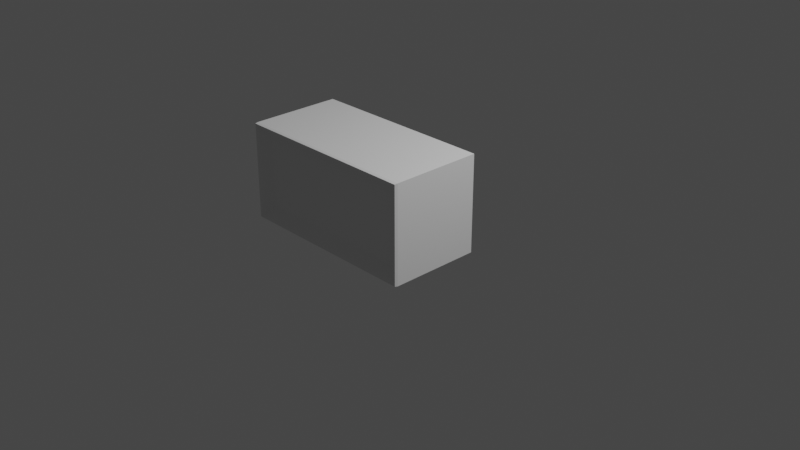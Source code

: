 # Source: Cover.blend  (saved by Blender 2.83.19; exported with 4.5.12 LTS)
import bpy
from mathutils import Matrix  # noqa: F401  (used for matrix-valued properties, if any)

bpy.ops.wm.read_factory_settings(use_empty=True)
scene = bpy.context.scene
scene.name = 'Scene'

# ---- collections
col_collection = bpy.data.collections.new('Collection'); scene.collection.children.link(col_collection)

# ---- node groups
ng_auto_smooth = bpy.data.node_groups.new('Auto Smooth', 'GeometryNodeTree')
_s = ng_auto_smooth.interface.new_socket(name='Geometry', in_out='OUTPUT', socket_type='NodeSocketGeometry')
_s = ng_auto_smooth.interface.new_socket(name='Geometry', in_out='INPUT', socket_type='NodeSocketGeometry')
_s = ng_auto_smooth.interface.new_socket(name='Angle', in_out='INPUT', socket_type='NodeSocketFloat')
_s.subtype = 'ANGLE'
_s.min_value = 0.0
_s.max_value = 3.142
ng_auto_smooth.is_modifier = True
_N = ng_auto_smooth.nodes; _L = ng_auto_smooth.links
n0 = _N.new('NodeGroupOutput'); n0.name = 'Group Output'; n0.location = (480, -100)
n1 = _N.new('NodeGroupInput'); n1.name = 'Group Input'; n1.location = (-420, -300)
n2 = _N.new('NodeGroupInput'); n2.name = 'Group Input.001'; n2.location = (-60, -100)
n3 = _N.new('GeometryNodeSetShadeSmooth'); n3.name = 'Set Shade Smooth'; n3.location = (120, -100)
n3.domain = 'EDGE'
n4 = _N.new('GeometryNodeSetShadeSmooth'); n4.name = 'Set Shade Smooth.001'; n4.location = (300, -100)
n5 = _N.new('GeometryNodeInputMeshEdgeAngle'); n5.name = 'Edge Angle'; n5.location = (-420, -220)
n6 = _N.new('GeometryNodeInputEdgeSmooth'); n6.name = 'Is Edge Smooth'; n6.location = (-60, -160)
n7 = _N.new('GeometryNodeInputShadeSmooth'); n7.name = 'Is Face Smooth'; n7.location = (-240, -340)
n8 = _N.new('FunctionNodeBooleanMath'); n8.name = 'Boolean Math'; n8.location = (-60, -220)
n9 = _N.new('FunctionNodeCompare'); n9.name = 'Compare'; n9.location = (-240, -180)
n9.operation = 'LESS_EQUAL'
_L.new(n5.outputs[0], n9.inputs[0])
_L.new(n4.outputs[0], n0.inputs[0])
_L.new(n1.outputs[1], n9.inputs[1])
_L.new(n9.outputs[0], n8.inputs[0])
_L.new(n7.outputs[0], n8.inputs[1])
_L.new(n2.outputs[0], n3.inputs[0])
_L.new(n6.outputs[0], n3.inputs[1])
_L.new(n3.outputs[0], n4.inputs[0])
_L.new(n8.outputs[0], n3.inputs[2])
n0.is_active_output = True

# ---- world
world_world = bpy.data.worlds.new('World'); scene.world = world_world
world_world.use_nodes = True; world_world.node_tree.nodes.clear()
_N = world_world.node_tree.nodes; _L = world_world.node_tree.links
n0 = _N.new('ShaderNodeOutputWorld'); n0.name = 'World Output'; n0.location = (300, 300)
n1 = _N.new('ShaderNodeBackground'); n1.name = 'Background'; n1.location = (10, 300)
n1.inputs[0].default_value = (0.05088, 0.05088, 0.05088, 1.0)
_L.new(n1.outputs[0], n0.inputs[0])
n0.is_active_output = True
world_world.color = (0.05088, 0.05088, 0.05088)
world_world.use_sun_shadow = False
world_world.sun_shadow_jitter_overblur = 0.0

# ---- cameras
cam_camera = bpy.data.cameras.new('Camera')
cam_camera.clip_end = 100.0
cam_camera.ortho_scale = 7.314

# ---- lights
light_light = bpy.data.lights.new('Light', 'POINT')
light_light.transmission_factor = 0.0
light_light.energy = 1000.0
light_light.shadow_soft_size = 0.1
light_light.shadow_maximum_resolution = 0.006
light_light.use_absolute_resolution = True

# ---- meshes
me_plane = bpy.data.meshes.new('Plane')
me_plane.from_pydata([(-0.8614, -0.902, 0.1386), (0.8614, -0.902, 0.1386), (-1.0, 0.0, 0.0), (1.0, 0.0, 0.0), (-1.0, 0.0, 1.018), (-0.8614, -0.902, 0.8796), (0.8614, -0.902, 0.8796), (1.0, 0.0, 1.018), (-0.9398, -0.9575, 0.06016), (-1.0, -0.9263, 0.0), (-0.9676, -0.9771, 0.0324), (-0.9949, -0.9901, 0.005109), (-1.0, -0.9603, 1.835e-05), (1.0, -0.9263, 0.0), (0.9398, -0.9575, 0.06016), (1.0, -0.9603, 1.835e-05), (0.9949, -0.9901, 0.005109), (0.9676, -0.9771, 0.0324), (-1.0, -0.9263, 1.018), (-0.9398, -0.9575, 0.958), (-1.0, -0.9603, 1.018), (-0.9949, -0.9901, 1.013), (-0.9676, -0.9771, 0.9858), (0.9398, -0.9575, 0.958), (1.0, -0.9263, 1.018), (0.9676, -0.9771, 0.9858), (0.9949, -0.9901, 1.013), (1.0, -0.9603, 1.018), (-1.366, -1.33, -0.4618)], [], [(1, 0, 8, 14), (5, 6, 23, 19), (6, 1, 14, 23), (0, 5, 19, 8), (3, 2, 4, 7), (0, 1, 6, 5), (13, 3, 7, 24), (18, 24, 7, 4), (9, 2, 3, 13), (9, 13, 15, 12), (12, 15, 16, 11), (11, 16, 17, 10), (10, 17, 14, 8), (19, 23, 25, 22), (22, 25, 26, 21), (21, 26, 27, 20), (20, 27, 24, 18), (23, 14, 17, 25), (25, 17, 16, 26), (26, 16, 15, 27), (27, 15, 13, 24), (8, 19, 22, 10), (10, 22, 21, 11), (11, 21, 20, 12), (12, 20, 18, 9), (2, 9, 18, 4)])
_uv = me_plane.uv_layers.new(name='UVMap')
_uv.uv.foreach_set('vector', [0.8022, 0.8844, 0.8056, 0.1209, 0.883, 0.07557, 0.8813, 0.9285, 0.2036, 0.1194, 0.2002, 0.8829, 0.1228, 0.9283, 0.1245, 0.07528, 0.2002, 0.8829, 0.8022, 0.8844, 0.8813, 0.9285, 0.1228, 0.9283, 0.8056, 0.1209, 0.2036, 0.1194, 0.1245, 0.07528, 0.883, 0.07557, 7.135e-05, 7.157e-05, 0.9999, 7.134e-05, 0.9999, 0.9994, 7.144e-05, 0.9994, 0.8056, 0.1209, 0.8022, 0.8844, 0.2002, 0.8829, 0.2036, 0.1194, 9.536e-05, 9.542e-05, 0.9097, 9.536e-05, 0.9097, 0.9999, 9.536e-05, 0.9999, 0.9999, 0.4632, 6.814e-05, 0.4632, 6.805e-05, 6.817e-05, 0.9999, 6.805e-05, 0.9999, 6.823e-05, 0.9999, 0.4632, 6.805e-05, 0.4632, 6.808e-05, 6.805e-05, 1.004, 0.006609, 1.004, 0.9961, 0.9719, 0.9781, 0.973, 0.02548, 0.973, 0.02548, 0.9719, 0.9781, 0.9379, 0.9615, 0.9421, 0.04382, 0.9421, 0.04382, 0.9379, 0.9615, 0.9091, 0.9443, 0.9105, 0.05963, 0.9105, 0.05963, 0.9091, 0.9443, 0.8813, 0.9285, 0.883, 0.07557, 0.1245, 0.07528, 0.1228, 0.9283, 0.09523, 0.9442, 0.09669, 0.05951, 0.09669, 0.05951, 0.09523, 0.9442, 0.06371, 0.96, 0.06785, 0.04235, 0.06785, 0.04235, 0.06371, 0.96, 0.03282, 0.9783, 0.0339, 0.02568, 0.0339, 0.02568, 0.03282, 0.9783, 0.001995, 0.9972, 0.002006, 0.007669, 0.1228, 0.9283, 0.8813, 0.9285, 0.9091, 0.9443, 0.09523, 0.9442, 0.09523, 0.9442, 0.9091, 0.9443, 0.9379, 0.9615, 0.06371, 0.96, 0.06371, 0.96, 0.9379, 0.9615, 0.9719, 0.9781, 0.03282, 0.9783, 0.03282, 0.9783, 0.9719, 0.9781, 1.004, 0.9961, 0.001995, 0.9972, 0.883, 0.07557, 0.1245, 0.07528, 0.09669, 0.05951, 0.9105, 0.05963, 0.9105, 0.05963, 0.09669, 0.05951, 0.06785, 0.04235, 0.9421, 0.04382, 0.9421, 0.04382, 0.06785, 0.04235, 0.0339, 0.02568, 0.973, 0.02548, 0.973, 0.02548, 0.0339, 0.02568, 0.002006, 0.007669, 1.004, 0.006609, 0.9999, 9.536e-05, 0.9999, 0.9097, 9.536e-05, 0.9097, 9.56e-05, 9.536e-05])
me_plane.use_remesh_fix_poles = True
me_plane.use_remesh_preserve_attributes = False
me_plane.use_mirror_vertex_groups = False
me_plane.update()

# ---- objects
ob_light = bpy.data.objects.new('Light', light_light)
ob_camera = bpy.data.objects.new('Camera', cam_camera)
ob_plane = bpy.data.objects.new('Plane', me_plane)

# ---- transforms, parenting, visibility, modifiers, constraints
ob_light.location = (4.076, 1.005, 5.904)
ob_light.rotation_euler = (0.6503, 0.05522, 1.866)
ob_light.lock_rotations_4d = False
ob_light.empty_display_type = 'ARROWS'
ob_light.color = (0.0, 0.0, 0.0, 0.0)
ob_light.lineart.crease_threshold = 0.0
ob_camera.location = (7.359, -6.926, 4.958)
ob_camera.rotation_euler = (1.109, 0.0, 0.8149)
ob_camera.lock_rotations_4d = False
ob_camera.empty_display_type = 'ARROWS'
ob_camera.color = (0.0, 0.0, 0.0, 0.0)
ob_camera.display_type = 'WIRE'
ob_camera.lineart.crease_threshold = 0.0
ob_plane.location = (0.0, 0.0, 0.0)
ob_plane.lineart.crease_threshold = 0.0
_m = ob_plane.modifiers.new('Auto Smooth', 'NODES')
_m.node_group = ng_auto_smooth
_gi = [s.identifier for s in ng_auto_smooth.interface.items_tree if s.item_type == 'SOCKET' and s.in_out == 'INPUT']
_m[_gi[1]] = 0.5236  # Angle

# ---- collection membership
col_collection.objects.link(ob_light)
col_collection.objects.link(ob_camera)
col_collection.objects.link(ob_plane)

# ---- scene / render settings (as saved in the file)
scene.camera = ob_camera
scene.frame_start = 1; scene.frame_end = 250; scene.frame_set(1)
scene.render.engine = 'BLENDER_EEVEE_NEXT'
scene.cycles.use_denoising = False
scene.cycles.samples = 128
scene.cycles.sampling_pattern = 'TABULATED_SOBOL'
scene.cycles.use_adaptive_sampling = False
scene.cycles.use_light_tree = False
scene.view_settings.view_transform = 'Filmic'
bpy.context.view_layer.update()
